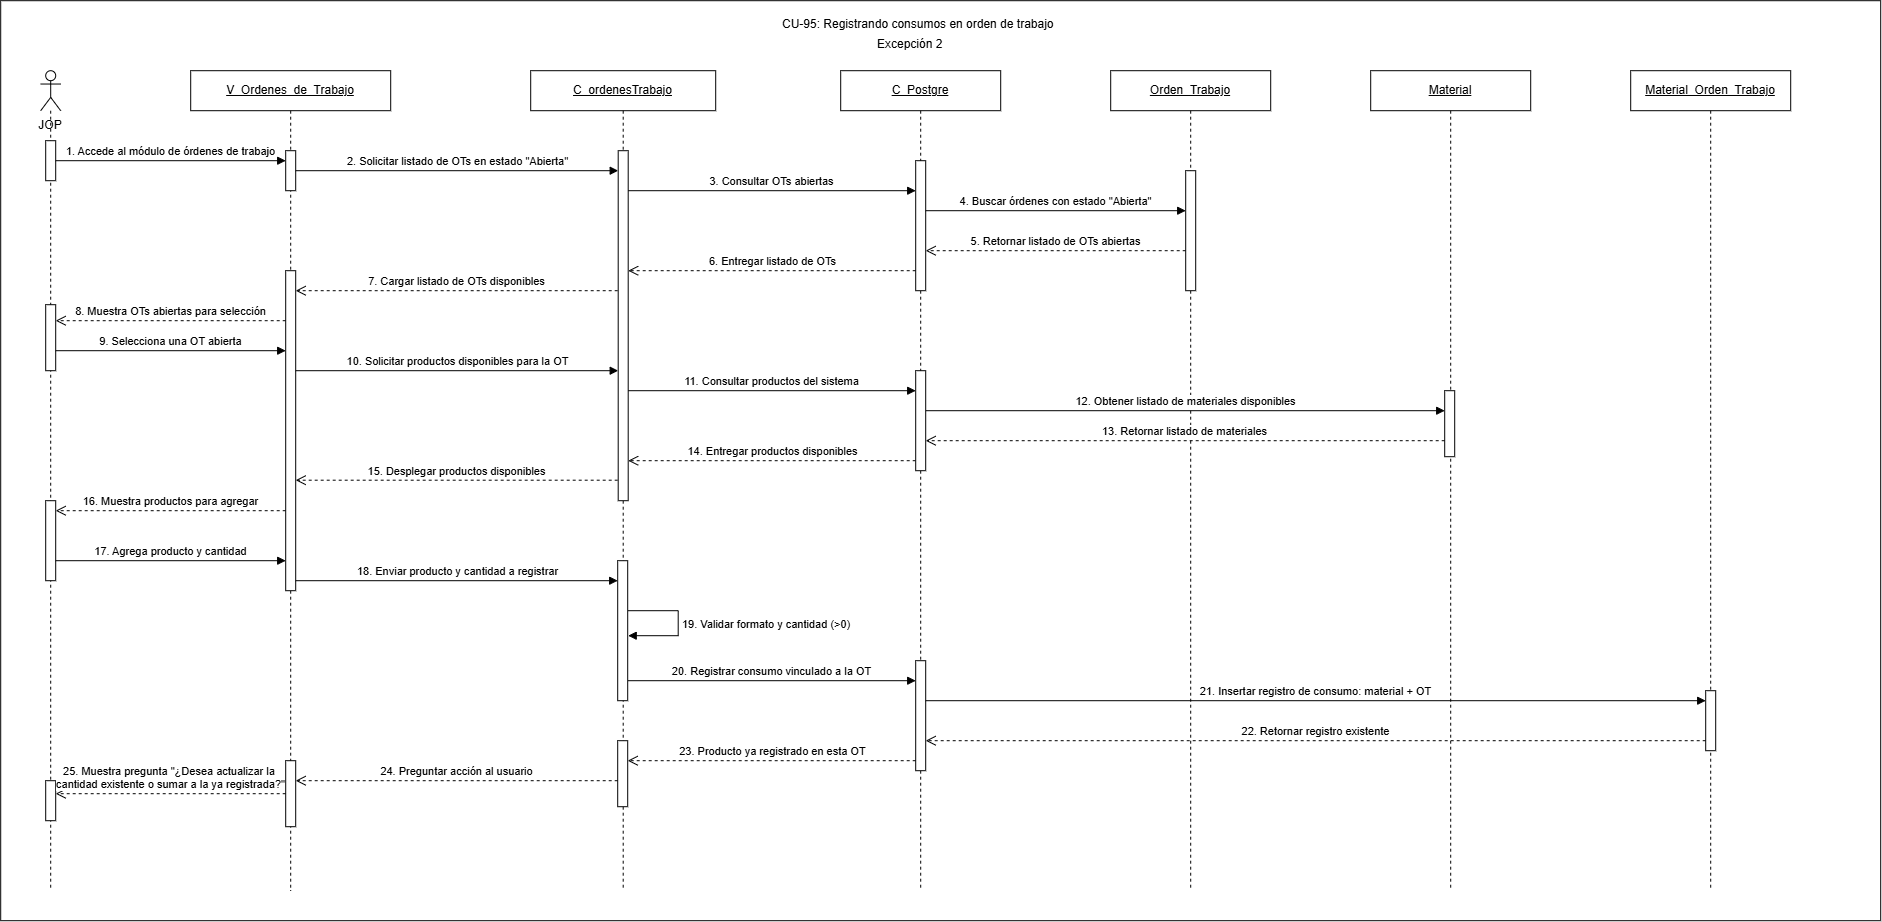

The diagram above was exported from draw.io. Its source (the exported page's mxGraphModel, read from the mxfile embedded in the PNG):
<mxGraphModel dx="1137" dy="993" grid="1" gridSize="10" guides="1" tooltips="1" connect="1" arrows="1" fold="1" page="1" pageScale="1" pageWidth="827" pageHeight="1169" math="0" shadow="0">
  <root>
    <mxCell id="0" />
    <mxCell id="1" parent="0" />
    <mxCell id="_K6WcqGnbNynFME8JHTk-1" parent="1" style="rounded=0;whiteSpace=wrap;html=1;" value="" vertex="1">
      <mxGeometry height="920" width="1880" x="800" y="500" as="geometry" />
    </mxCell>
    <mxCell id="_K6WcqGnbNynFME8JHTk-2" parent="1" style="text;html=1;whiteSpace=wrap;strokeColor=none;fillColor=none;align=center;verticalAlign=middle;rounded=0;" value="JOP" vertex="1">
      <mxGeometry height="30" width="80" x="810" y="610" as="geometry" />
    </mxCell>
    <mxCell id="_K6WcqGnbNynFME8JHTk-3" parent="1" style="shape=umlLifeline;perimeter=lifelinePerimeter;whiteSpace=wrap;html=1;container=1;dropTarget=0;collapsible=0;recursiveResize=0;outlineConnect=0;portConstraint=eastwest;participant=umlActor;" value="" vertex="1">
      <mxGeometry height="820" width="20" x="840" y="570" as="geometry" />
    </mxCell>
    <mxCell id="_K6WcqGnbNynFME8JHTk-4" parent="_K6WcqGnbNynFME8JHTk-3" style="html=1;points=[[0,0,0,0,5],[0,1,0,0,-5],[1,0,0,0,5],[1,1,0,0,-5]];perimeter=orthogonalPerimeter;outlineConnect=0;targetShapes=umlLifeline;portConstraint=eastwest;" value="" vertex="1">
      <mxGeometry height="40" width="10" x="5" y="70" as="geometry" />
    </mxCell>
    <mxCell id="_K6WcqGnbNynFME8JHTk-5" parent="_K6WcqGnbNynFME8JHTk-3" style="html=1;points=[[0,0,0,0,5],[0,1,0,0,-5],[1,0,0,0,5],[1,1,0,0,-5]];perimeter=orthogonalPerimeter;outlineConnect=0;targetShapes=umlLifeline;portConstraint=eastwest;" value="" vertex="1">
      <mxGeometry height="66" width="10" x="5" y="234" as="geometry" />
    </mxCell>
    <mxCell id="_K6WcqGnbNynFME8JHTk-6" parent="_K6WcqGnbNynFME8JHTk-3" style="html=1;points=[[0,0,0,0,5],[0,1,0,0,-5],[1,0,0,0,5],[1,1,0,0,-5]];perimeter=orthogonalPerimeter;outlineConnect=0;targetShapes=umlLifeline;portConstraint=eastwest;" value="" vertex="1">
      <mxGeometry height="40" width="10" x="5" y="710" as="geometry" />
    </mxCell>
    <mxCell id="_K6WcqGnbNynFME8JHTk-7" parent="_K6WcqGnbNynFME8JHTk-3" style="html=1;points=[[0,0,0,0,5],[0,1,0,0,-5],[1,0,0,0,5],[1,1,0,0,-5]];perimeter=orthogonalPerimeter;outlineConnect=0;targetShapes=umlLifeline;portConstraint=eastwest;" value="" vertex="1">
      <mxGeometry height="80" width="10" x="5" y="430" as="geometry" />
    </mxCell>
    <mxCell id="_K6WcqGnbNynFME8JHTk-8" parent="1" style="shape=umlLifeline;perimeter=lifelinePerimeter;whiteSpace=wrap;html=1;container=1;dropTarget=0;collapsible=0;recursiveResize=0;outlineConnect=0;portConstraint=eastwest;" value="&lt;u&gt;V_Ordenes_de_Trabajo&lt;/u&gt;" vertex="1">
      <mxGeometry height="820" width="200" x="990" y="570" as="geometry" />
    </mxCell>
    <mxCell id="_K6WcqGnbNynFME8JHTk-9" parent="_K6WcqGnbNynFME8JHTk-8" style="html=1;points=[[0,0,0,0,5],[0,1,0,0,-5],[1,0,0,0,5],[1,1,0,0,-5]];perimeter=orthogonalPerimeter;outlineConnect=0;targetShapes=umlLifeline;portConstraint=eastwest;" value="" vertex="1">
      <mxGeometry height="40" width="10" x="95" y="80" as="geometry" />
    </mxCell>
    <mxCell id="_K6WcqGnbNynFME8JHTk-10" parent="_K6WcqGnbNynFME8JHTk-8" style="html=1;points=[[0,0,0,0,5],[0,1,0,0,-5],[1,0,0,0,5],[1,1,0,0,-5]];perimeter=orthogonalPerimeter;outlineConnect=0;targetShapes=umlLifeline;portConstraint=eastwest;" value="" vertex="1">
      <mxGeometry height="320" width="10" x="95" y="200" as="geometry" />
    </mxCell>
    <mxCell id="_K6WcqGnbNynFME8JHTk-11" parent="_K6WcqGnbNynFME8JHTk-8" style="html=1;points=[[0,0,0,0,5],[0,1,0,0,-5],[1,0,0,0,5],[1,1,0,0,-5]];perimeter=orthogonalPerimeter;outlineConnect=0;targetShapes=umlLifeline;portConstraint=eastwest;" value="" vertex="1">
      <mxGeometry height="66" width="10" x="95" y="690" as="geometry" />
    </mxCell>
    <mxCell id="_K6WcqGnbNynFME8JHTk-12" parent="1" style="shape=umlLifeline;perimeter=lifelinePerimeter;whiteSpace=wrap;html=1;container=1;dropTarget=0;collapsible=0;recursiveResize=0;outlineConnect=0;portConstraint=eastwest;" value="&lt;u&gt;C_ordenesTrabajo&lt;/u&gt;" vertex="1">
      <mxGeometry height="820" width="185" x="1330" y="570" as="geometry" />
    </mxCell>
    <mxCell id="_K6WcqGnbNynFME8JHTk-13" parent="_K6WcqGnbNynFME8JHTk-12" style="html=1;points=[[0,0,0,0,5],[0,1,0,0,-5],[1,0,0,0,5],[1,1,0,0,-5]];perimeter=orthogonalPerimeter;outlineConnect=0;targetShapes=umlLifeline;portConstraint=eastwest;" value="" vertex="1">
      <mxGeometry height="66" width="10" x="87" y="670" as="geometry" />
    </mxCell>
    <mxCell id="_K6WcqGnbNynFME8JHTk-14" parent="_K6WcqGnbNynFME8JHTk-12" style="html=1;points=[[0,0,0,0,5],[0,1,0,0,-5],[1,0,0,0,5],[1,1,0,0,-5]];perimeter=orthogonalPerimeter;outlineConnect=0;targetShapes=umlLifeline;portConstraint=eastwest;" value="" vertex="1">
      <mxGeometry height="140" width="10" x="87" y="490" as="geometry" />
    </mxCell>
    <mxCell id="_K6WcqGnbNynFME8JHTk-15" parent="1" style="shape=umlLifeline;perimeter=lifelinePerimeter;whiteSpace=wrap;html=1;container=1;dropTarget=0;collapsible=0;recursiveResize=0;outlineConnect=0;portConstraint=eastwest;" value="&lt;u&gt;C_&lt;/u&gt;&lt;u&gt;Postgre&lt;/u&gt;" vertex="1">
      <mxGeometry height="820" width="160" x="1640" y="570" as="geometry" />
    </mxCell>
    <mxCell id="_K6WcqGnbNynFME8JHTk-16" parent="_K6WcqGnbNynFME8JHTk-15" style="html=1;points=[[0,0,0,0,5],[0,1,0,0,-5],[1,0,0,0,5],[1,1,0,0,-5]];perimeter=orthogonalPerimeter;outlineConnect=0;targetShapes=umlLifeline;portConstraint=eastwest;" value="" vertex="1">
      <mxGeometry height="130" width="10" x="75" y="90" as="geometry" />
    </mxCell>
    <mxCell id="_K6WcqGnbNynFME8JHTk-17" parent="_K6WcqGnbNynFME8JHTk-15" style="html=1;points=[[0,0,0,0,5],[0,1,0,0,-5],[1,0,0,0,5],[1,1,0,0,-5]];perimeter=orthogonalPerimeter;outlineConnect=0;targetShapes=umlLifeline;portConstraint=eastwest;" value="" vertex="1">
      <mxGeometry height="110" width="10" x="75" y="590" as="geometry" />
    </mxCell>
    <mxCell id="_K6WcqGnbNynFME8JHTk-19" parent="1" style="shape=umlLifeline;perimeter=lifelinePerimeter;whiteSpace=wrap;html=1;container=1;dropTarget=0;collapsible=0;recursiveResize=0;outlineConnect=0;portConstraint=eastwest;" value="&lt;u&gt;Orden_Trabajo&lt;/u&gt;" vertex="1">
      <mxGeometry height="820" width="160" x="1910" y="570" as="geometry" />
    </mxCell>
    <mxCell id="_K6WcqGnbNynFME8JHTk-20" parent="_K6WcqGnbNynFME8JHTk-19" style="html=1;points=[[0,0,0,0,5],[0,1,0,0,-5],[1,0,0,0,5],[1,1,0,0,-5]];perimeter=orthogonalPerimeter;outlineConnect=0;targetShapes=umlLifeline;portConstraint=eastwest;" value="" vertex="1">
      <mxGeometry height="120" width="10" x="75" y="100" as="geometry" />
    </mxCell>
    <mxCell id="_K6WcqGnbNynFME8JHTk-21" edge="1" parent="1" style="html=1;verticalAlign=bottom;endArrow=block;curved=0;rounded=0;" value="18.&amp;nbsp;Enviar producto y cantidad a registrar">
      <mxGeometry relative="1" as="geometry">
        <mxPoint x="1095" y="1080" as="sourcePoint" />
        <mxPoint x="1417" y="1080" as="targetPoint" />
      </mxGeometry>
    </mxCell>
    <mxCell id="_K6WcqGnbNynFME8JHTk-22" edge="1" parent="1" style="html=1;verticalAlign=bottom;endArrow=block;curved=0;rounded=0;" value="4.&amp;nbsp;Buscar órdenes con estado &quot;Abierta&quot;">
      <mxGeometry relative="1" as="geometry">
        <mxPoint x="1725" y="710" as="sourcePoint" />
        <mxPoint x="1985" y="710" as="targetPoint" />
      </mxGeometry>
    </mxCell>
    <mxCell id="_K6WcqGnbNynFME8JHTk-23" edge="1" parent="1" source="_K6WcqGnbNynFME8JHTk-5" style="html=1;verticalAlign=bottom;endArrow=block;curved=0;rounded=0;" value="9.&amp;nbsp;Selecciona una OT abierta">
      <mxGeometry relative="1" as="geometry">
        <mxPoint x="860" y="850" as="sourcePoint" />
        <mxPoint x="1085" y="850" as="targetPoint" />
      </mxGeometry>
    </mxCell>
    <mxCell id="_K6WcqGnbNynFME8JHTk-24" edge="1" parent="1" style="html=1;verticalAlign=bottom;endArrow=block;curved=0;rounded=0;" value="10.&amp;nbsp;Solicitar productos disponibles para la OT">
      <mxGeometry relative="1" as="geometry">
        <mxPoint x="1095" y="870" as="sourcePoint" />
        <mxPoint x="1417.5" y="870" as="targetPoint" />
      </mxGeometry>
    </mxCell>
    <mxCell id="_K6WcqGnbNynFME8JHTk-25" edge="1" parent="1" style="html=1;verticalAlign=bottom;endArrow=block;curved=0;rounded=0;" target="_K6WcqGnbNynFME8JHTk-17" value="20.&amp;nbsp;Registrar consumo vinculado a la OT">
      <mxGeometry relative="1" as="geometry">
        <mxPoint x="1427.5" y="1180" as="sourcePoint" />
        <mxPoint x="1652.5" y="1180" as="targetPoint" />
      </mxGeometry>
    </mxCell>
    <mxCell id="_K6WcqGnbNynFME8JHTk-26" edge="1" parent="1" style="html=1;verticalAlign=bottom;endArrow=block;curved=0;rounded=0;exitX=1;exitY=1;exitDx=0;exitDy=-5;exitPerimeter=0;" value="17.&amp;nbsp;Agrega producto y cantidad">
      <mxGeometry relative="1" as="geometry">
        <mxPoint x="855" y="1060" as="sourcePoint" />
        <mxPoint x="1085" y="1060" as="targetPoint" />
      </mxGeometry>
    </mxCell>
    <mxCell id="_K6WcqGnbNynFME8JHTk-27" edge="1" parent="1" style="html=1;verticalAlign=bottom;endArrow=block;curved=0;rounded=0;" value="3.&amp;nbsp;Consultar OTs abiertas">
      <mxGeometry relative="1" as="geometry">
        <mxPoint x="1427.5" y="690" as="sourcePoint" />
        <mxPoint x="1715" y="690" as="targetPoint" />
      </mxGeometry>
    </mxCell>
    <mxCell id="_K6WcqGnbNynFME8JHTk-28" edge="1" parent="1" source="_K6WcqGnbNynFME8JHTk-11" style="html=1;verticalAlign=bottom;endArrow=open;dashed=1;endSize=8;curved=0;rounded=0;" target="_K6WcqGnbNynFME8JHTk-6" value="25. Muestra pregunta &quot;¿Desea actualizar la&amp;nbsp;&lt;div&gt;cantidad existente o sumar a la ya registrada?&quot;&lt;br&gt;&lt;/div&gt;">
      <mxGeometry relative="1" as="geometry">
        <mxPoint x="1070" y="1300" as="sourcePoint" />
        <mxPoint x="880" y="1300" as="targetPoint" />
      </mxGeometry>
    </mxCell>
    <mxCell id="_K6WcqGnbNynFME8JHTk-29" edge="1" parent="1" style="html=1;verticalAlign=bottom;endArrow=open;dashed=1;endSize=8;curved=0;rounded=0;" target="_K6WcqGnbNynFME8JHTk-10" value="7.&amp;nbsp;Cargar listado de OTs disponibles">
      <mxGeometry relative="1" as="geometry">
        <mxPoint x="1417" y="790" as="sourcePoint" />
        <mxPoint x="1162" y="790" as="targetPoint" />
      </mxGeometry>
    </mxCell>
    <mxCell id="_K6WcqGnbNynFME8JHTk-30" edge="1" parent="1" style="html=1;verticalAlign=bottom;endArrow=open;dashed=1;endSize=8;curved=0;rounded=0;" target="_K6WcqGnbNynFME8JHTk-13" value="23.&amp;nbsp;Producto ya registrado en esta OT">
      <mxGeometry relative="1" as="geometry">
        <mxPoint x="1715" y="1260" as="sourcePoint" />
        <mxPoint x="1460" y="1260" as="targetPoint" />
      </mxGeometry>
    </mxCell>
    <mxCell id="_K6WcqGnbNynFME8JHTk-31" edge="1" parent="1" style="html=1;verticalAlign=bottom;endArrow=open;dashed=1;endSize=8;curved=0;rounded=0;" target="_K6WcqGnbNynFME8JHTk-5" value="8.&amp;nbsp;Muestra OTs abiertas para selección">
      <mxGeometry relative="1" as="geometry">
        <mxPoint x="1085" y="820" as="sourcePoint" />
        <mxPoint x="860" y="820" as="targetPoint" />
      </mxGeometry>
    </mxCell>
    <mxCell id="_K6WcqGnbNynFME8JHTk-32" edge="1" parent="1" style="html=1;verticalAlign=bottom;endArrow=open;dashed=1;endSize=8;curved=0;rounded=0;" target="_K6WcqGnbNynFME8JHTk-49" value="6.&amp;nbsp;Entregar listado de OTs">
      <mxGeometry relative="1" as="geometry">
        <mxPoint x="1715" y="770" as="sourcePoint" />
        <mxPoint x="1460" y="770" as="targetPoint" />
      </mxGeometry>
    </mxCell>
    <mxCell id="_K6WcqGnbNynFME8JHTk-33" edge="1" parent="1" style="html=1;verticalAlign=bottom;endArrow=open;dashed=1;endSize=8;curved=0;rounded=0;" value="16.&amp;nbsp;Muestra productos para agregar">
      <mxGeometry relative="1" as="geometry">
        <mxPoint x="1085" y="1010" as="sourcePoint" />
        <mxPoint x="855" y="1010" as="targetPoint" />
      </mxGeometry>
    </mxCell>
    <mxCell id="_K6WcqGnbNynFME8JHTk-34" edge="1" parent="1" style="html=1;verticalAlign=bottom;endArrow=open;dashed=1;endSize=8;curved=0;rounded=0;" value="5.&amp;nbsp;Retornar listado de OTs abiertas">
      <mxGeometry relative="1" as="geometry">
        <mxPoint x="1985" y="750" as="sourcePoint" />
        <mxPoint x="1725" y="750" as="targetPoint" />
      </mxGeometry>
    </mxCell>
    <mxCell id="_K6WcqGnbNynFME8JHTk-35" edge="1" parent="1" style="html=1;verticalAlign=bottom;endArrow=open;dashed=1;endSize=8;curved=0;rounded=0;" target="_K6WcqGnbNynFME8JHTk-11" value="24.&amp;nbsp;Preguntar acción al usuario">
      <mxGeometry relative="1" as="geometry">
        <mxPoint x="1417" y="1280" as="sourcePoint" />
        <mxPoint x="1162" y="1280" as="targetPoint" />
      </mxGeometry>
    </mxCell>
    <mxCell id="_K6WcqGnbNynFME8JHTk-36" edge="1" parent="1" style="html=1;align=left;spacingLeft=2;endArrow=block;rounded=0;edgeStyle=orthogonalEdgeStyle;curved=0;" value="19.&amp;nbsp;Validar formato y cantidad (&amp;gt;0)">
      <mxGeometry relative="1" as="geometry">
        <Array as="points">
          <mxPoint x="1477.5" y="1110" />
          <mxPoint x="1477.5" y="1135" />
        </Array>
        <mxPoint x="1427.5" y="1110" as="sourcePoint" />
        <mxPoint x="1427.5" y="1135" as="targetPoint" />
      </mxGeometry>
    </mxCell>
    <mxCell id="_K6WcqGnbNynFME8JHTk-37" parent="1" style="shape=umlLifeline;perimeter=lifelinePerimeter;whiteSpace=wrap;html=1;container=1;dropTarget=0;collapsible=0;recursiveResize=0;outlineConnect=0;portConstraint=eastwest;" value="&lt;u&gt;Material&lt;/u&gt;" vertex="1">
      <mxGeometry height="820" width="160" x="2170" y="570" as="geometry" />
    </mxCell>
    <mxCell id="_K6WcqGnbNynFME8JHTk-38" parent="_K6WcqGnbNynFME8JHTk-37" style="html=1;points=[[0,0,0,0,5],[0,1,0,0,-5],[1,0,0,0,5],[1,1,0,0,-5]];perimeter=orthogonalPerimeter;outlineConnect=0;targetShapes=umlLifeline;portConstraint=eastwest;" value="" vertex="1">
      <mxGeometry height="66" width="10" x="74" y="320" as="geometry" />
    </mxCell>
    <mxCell id="_K6WcqGnbNynFME8JHTk-39" parent="1" style="shape=umlLifeline;perimeter=lifelinePerimeter;whiteSpace=wrap;html=1;container=1;dropTarget=0;collapsible=0;recursiveResize=0;outlineConnect=0;portConstraint=eastwest;" value="&lt;u&gt;Material_Orden_Trabajo&lt;/u&gt;" vertex="1">
      <mxGeometry height="820" width="160" x="2430" y="570" as="geometry" />
    </mxCell>
    <mxCell id="_K6WcqGnbNynFME8JHTk-40" parent="_K6WcqGnbNynFME8JHTk-39" style="html=1;points=[[0,0,0,0,5],[0,1,0,0,-5],[1,0,0,0,5],[1,1,0,0,-5]];perimeter=orthogonalPerimeter;outlineConnect=0;targetShapes=umlLifeline;portConstraint=eastwest;" value="" vertex="1">
      <mxGeometry height="60" width="10" x="75" y="620" as="geometry" />
    </mxCell>
    <mxCell id="_K6WcqGnbNynFME8JHTk-41" edge="1" parent="1" source="_K6WcqGnbNynFME8JHTk-4" style="html=1;verticalAlign=bottom;endArrow=block;curved=0;rounded=0;" target="_K6WcqGnbNynFME8JHTk-9" value="1. Accede al módulo de órdenes de trabajo">
      <mxGeometry relative="1" as="geometry">
        <mxPoint x="870" y="660" as="sourcePoint" />
        <mxPoint x="1075" y="660" as="targetPoint" />
      </mxGeometry>
    </mxCell>
    <mxCell id="_K6WcqGnbNynFME8JHTk-42" edge="1" parent="1" source="_K6WcqGnbNynFME8JHTk-9" style="html=1;verticalAlign=bottom;endArrow=block;curved=0;rounded=0;" target="_K6WcqGnbNynFME8JHTk-49" value="2.&amp;nbsp;Solicitar listado de OTs en estado &quot;Abierta&quot;">
      <mxGeometry relative="1" as="geometry">
        <mxPoint x="1100" y="680" as="sourcePoint" />
        <mxPoint x="1325" y="680" as="targetPoint" />
      </mxGeometry>
    </mxCell>
    <mxCell id="_K6WcqGnbNynFME8JHTk-43" edge="1" parent="1" style="html=1;verticalAlign=bottom;endArrow=block;curved=0;rounded=0;" value="12.&amp;nbsp;Obtener listado de materiales disponibles">
      <mxGeometry relative="1" as="geometry">
        <mxPoint x="1725" y="910" as="sourcePoint" />
        <mxPoint x="2244" y="910" as="targetPoint" />
      </mxGeometry>
    </mxCell>
    <mxCell id="_K6WcqGnbNynFME8JHTk-44" edge="1" parent="1" style="html=1;verticalAlign=bottom;endArrow=block;curved=0;rounded=0;" value="11.&amp;nbsp;Consultar productos del sistema">
      <mxGeometry relative="1" as="geometry">
        <mxPoint x="1427.5" y="890" as="sourcePoint" />
        <mxPoint x="1715" y="890" as="targetPoint" />
      </mxGeometry>
    </mxCell>
    <mxCell id="_K6WcqGnbNynFME8JHTk-45" edge="1" parent="1" style="html=1;verticalAlign=bottom;endArrow=open;dashed=1;endSize=8;curved=0;rounded=0;" target="_K6WcqGnbNynFME8JHTk-10" value="15.&amp;nbsp;Desplegar productos disponibles">
      <mxGeometry relative="1" as="geometry">
        <mxPoint x="1417" y="979.5" as="sourcePoint" />
        <mxPoint x="1162" y="979.5" as="targetPoint" />
      </mxGeometry>
    </mxCell>
    <mxCell id="_K6WcqGnbNynFME8JHTk-46" edge="1" parent="1" style="html=1;verticalAlign=bottom;endArrow=open;dashed=1;endSize=8;curved=0;rounded=0;" value="13.&amp;nbsp;Retornar listado de materiales">
      <mxGeometry relative="1" as="geometry">
        <mxPoint x="2244" y="940" as="sourcePoint" />
        <mxPoint x="1725" y="940" as="targetPoint" />
      </mxGeometry>
    </mxCell>
    <mxCell id="_K6WcqGnbNynFME8JHTk-47" edge="1" parent="1" style="html=1;verticalAlign=bottom;endArrow=open;dashed=1;endSize=8;curved=0;rounded=0;" target="_K6WcqGnbNynFME8JHTk-17" value="22. Retornar registro existente">
      <mxGeometry relative="1" as="geometry">
        <mxPoint x="2505" y="1240" as="sourcePoint" />
        <mxPoint x="2250" y="1240" as="targetPoint" />
      </mxGeometry>
    </mxCell>
    <mxCell id="_K6WcqGnbNynFME8JHTk-48" edge="1" parent="1" style="html=1;verticalAlign=bottom;endArrow=open;dashed=1;endSize=8;curved=0;rounded=0;" target="_K6WcqGnbNynFME8JHTk-49" value="14.&amp;nbsp;Entregar productos disponibles">
      <mxGeometry relative="1" as="geometry">
        <mxPoint x="1715" y="960" as="sourcePoint" />
        <mxPoint x="1460" y="960" as="targetPoint" />
      </mxGeometry>
    </mxCell>
    <mxCell id="_K6WcqGnbNynFME8JHTk-49" parent="1" style="html=1;points=[[0,0,0,0,5],[0,1,0,0,-5],[1,0,0,0,5],[1,1,0,0,-5]];perimeter=orthogonalPerimeter;outlineConnect=0;targetShapes=umlLifeline;portConstraint=eastwest;" value="" vertex="1">
      <mxGeometry height="350" width="10" x="1417.5" y="650" as="geometry" />
    </mxCell>
    <mxCell id="_K6WcqGnbNynFME8JHTk-50" parent="1" style="html=1;points=[[0,0,0,0,5],[0,1,0,0,-5],[1,0,0,0,5],[1,1,0,0,-5]];perimeter=orthogonalPerimeter;outlineConnect=0;targetShapes=umlLifeline;portConstraint=eastwest;" value="" vertex="1">
      <mxGeometry height="100" width="10" x="1715" y="870" as="geometry" />
    </mxCell>
    <mxCell id="_K6WcqGnbNynFME8JHTk-51" edge="1" parent="1" style="html=1;verticalAlign=bottom;endArrow=block;curved=0;rounded=0;" target="_K6WcqGnbNynFME8JHTk-40" value="21.&amp;nbsp;Insertar registro de consumo: material + OT">
      <mxGeometry relative="1" as="geometry">
        <mxPoint x="1725" y="1200" as="sourcePoint" />
        <mxPoint x="1950" y="1200" as="targetPoint" />
      </mxGeometry>
    </mxCell>
    <mxCell id="_K6WcqGnbNynFME8JHTk-52" parent="1" style="text;whiteSpace=wrap;html=1;" value="Excepción 2" vertex="1">
      <mxGeometry height="20" width="90" x="1675" y="530" as="geometry" />
    </mxCell>
    <mxCell id="X5blNxpqxDf16PjLpkWN-1" parent="1" style="text;whiteSpace=wrap;html=1;" value="CU-95: Registrando consumos en orden de trabajo" vertex="1">
      <mxGeometry height="20" width="275" x="1580" y="510" as="geometry" />
    </mxCell>
  </root>
</mxGraphModel>